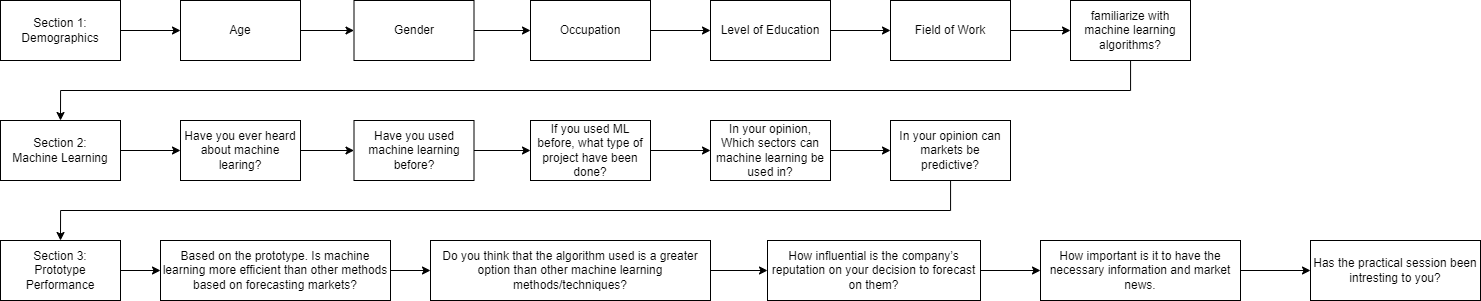

The diagram above was exported from draw.io. Its source (the exported page's mxGraphModel, read from the mxfile embedded in the PNG):
<mxGraphModel dx="1379" dy="616" grid="1" gridSize="10" guides="1" tooltips="1" connect="1" arrows="1" fold="1" page="1" pageScale="1" pageWidth="827" pageHeight="1169" math="0" shadow="0">
  <root>
    <mxCell id="0" />
    <mxCell id="1" parent="0" />
    <mxCell id="2JxumaY-92GN3VV3Gtue-27" style="edgeStyle=orthogonalEdgeStyle;rounded=0;orthogonalLoop=1;jettySize=auto;html=1;fontFamily=Helvetica;" edge="1" parent="1" source="2JxumaY-92GN3VV3Gtue-1" target="2JxumaY-92GN3VV3Gtue-2">
      <mxGeometry relative="1" as="geometry" />
    </mxCell>
    <mxCell id="2JxumaY-92GN3VV3Gtue-1" value="Section 1:&lt;br&gt;Demographics" style="rounded=0;whiteSpace=wrap;html=1;" vertex="1" parent="1">
      <mxGeometry x="60" y="30" width="120" height="60" as="geometry" />
    </mxCell>
    <mxCell id="2JxumaY-92GN3VV3Gtue-28" style="edgeStyle=orthogonalEdgeStyle;rounded=0;orthogonalLoop=1;jettySize=auto;html=1;entryX=0;entryY=0.5;entryDx=0;entryDy=0;fontFamily=Helvetica;" edge="1" parent="1" source="2JxumaY-92GN3VV3Gtue-2" target="2JxumaY-92GN3VV3Gtue-3">
      <mxGeometry relative="1" as="geometry" />
    </mxCell>
    <mxCell id="2JxumaY-92GN3VV3Gtue-2" value="Age" style="rounded=0;whiteSpace=wrap;html=1;" vertex="1" parent="1">
      <mxGeometry x="240" y="30" width="120" height="60" as="geometry" />
    </mxCell>
    <mxCell id="2JxumaY-92GN3VV3Gtue-29" style="edgeStyle=orthogonalEdgeStyle;rounded=0;orthogonalLoop=1;jettySize=auto;html=1;entryX=0;entryY=0.5;entryDx=0;entryDy=0;fontFamily=Helvetica;" edge="1" parent="1" source="2JxumaY-92GN3VV3Gtue-3" target="2JxumaY-92GN3VV3Gtue-4">
      <mxGeometry relative="1" as="geometry" />
    </mxCell>
    <mxCell id="2JxumaY-92GN3VV3Gtue-3" value="Gender" style="rounded=0;whiteSpace=wrap;html=1;" vertex="1" parent="1">
      <mxGeometry x="413.5" y="30" width="120" height="60" as="geometry" />
    </mxCell>
    <mxCell id="2JxumaY-92GN3VV3Gtue-30" style="edgeStyle=orthogonalEdgeStyle;rounded=0;orthogonalLoop=1;jettySize=auto;html=1;entryX=0;entryY=0.5;entryDx=0;entryDy=0;fontFamily=Helvetica;" edge="1" parent="1" source="2JxumaY-92GN3VV3Gtue-4" target="2JxumaY-92GN3VV3Gtue-5">
      <mxGeometry relative="1" as="geometry" />
    </mxCell>
    <mxCell id="2JxumaY-92GN3VV3Gtue-4" value="Occupation" style="rounded=0;whiteSpace=wrap;html=1;" vertex="1" parent="1">
      <mxGeometry x="590" y="30" width="120" height="60" as="geometry" />
    </mxCell>
    <mxCell id="2JxumaY-92GN3VV3Gtue-31" style="edgeStyle=orthogonalEdgeStyle;rounded=0;orthogonalLoop=1;jettySize=auto;html=1;entryX=0;entryY=0.5;entryDx=0;entryDy=0;fontFamily=Helvetica;" edge="1" parent="1" source="2JxumaY-92GN3VV3Gtue-5" target="2JxumaY-92GN3VV3Gtue-6">
      <mxGeometry relative="1" as="geometry" />
    </mxCell>
    <mxCell id="2JxumaY-92GN3VV3Gtue-5" value="Level of Education" style="rounded=0;whiteSpace=wrap;html=1;" vertex="1" parent="1">
      <mxGeometry x="770" y="30" width="120" height="60" as="geometry" />
    </mxCell>
    <mxCell id="2JxumaY-92GN3VV3Gtue-32" style="edgeStyle=orthogonalEdgeStyle;rounded=0;orthogonalLoop=1;jettySize=auto;html=1;entryX=0;entryY=0.5;entryDx=0;entryDy=0;fontFamily=Helvetica;" edge="1" parent="1" source="2JxumaY-92GN3VV3Gtue-6" target="2JxumaY-92GN3VV3Gtue-7">
      <mxGeometry relative="1" as="geometry" />
    </mxCell>
    <mxCell id="2JxumaY-92GN3VV3Gtue-6" value="Field of Work" style="rounded=0;whiteSpace=wrap;html=1;" vertex="1" parent="1">
      <mxGeometry x="950" y="30" width="120" height="60" as="geometry" />
    </mxCell>
    <mxCell id="2JxumaY-92GN3VV3Gtue-33" style="edgeStyle=orthogonalEdgeStyle;rounded=0;orthogonalLoop=1;jettySize=auto;html=1;entryX=0.5;entryY=0;entryDx=0;entryDy=0;fontFamily=Helvetica;" edge="1" parent="1" source="2JxumaY-92GN3VV3Gtue-7" target="2JxumaY-92GN3VV3Gtue-9">
      <mxGeometry relative="1" as="geometry">
        <Array as="points">
          <mxPoint x="1190" y="120" />
          <mxPoint x="120" y="120" />
        </Array>
      </mxGeometry>
    </mxCell>
    <mxCell id="2JxumaY-92GN3VV3Gtue-7" value="familiarize with machine learning algorithms?" style="rounded=0;whiteSpace=wrap;html=1;" vertex="1" parent="1">
      <mxGeometry x="1130" y="30" width="120" height="60" as="geometry" />
    </mxCell>
    <mxCell id="2JxumaY-92GN3VV3Gtue-34" style="edgeStyle=orthogonalEdgeStyle;curved=1;rounded=0;orthogonalLoop=1;jettySize=auto;html=1;entryX=0;entryY=0.5;entryDx=0;entryDy=0;fontFamily=Helvetica;" edge="1" parent="1" source="2JxumaY-92GN3VV3Gtue-9" target="2JxumaY-92GN3VV3Gtue-10">
      <mxGeometry relative="1" as="geometry" />
    </mxCell>
    <mxCell id="2JxumaY-92GN3VV3Gtue-9" value="Section 2:&lt;br&gt;Machine Learning" style="rounded=0;whiteSpace=wrap;html=1;" vertex="1" parent="1">
      <mxGeometry x="60" y="150" width="120" height="60" as="geometry" />
    </mxCell>
    <mxCell id="2JxumaY-92GN3VV3Gtue-35" style="edgeStyle=orthogonalEdgeStyle;curved=1;rounded=0;orthogonalLoop=1;jettySize=auto;html=1;entryX=0;entryY=0.5;entryDx=0;entryDy=0;fontFamily=Helvetica;" edge="1" parent="1" source="2JxumaY-92GN3VV3Gtue-10" target="2JxumaY-92GN3VV3Gtue-12">
      <mxGeometry relative="1" as="geometry" />
    </mxCell>
    <mxCell id="2JxumaY-92GN3VV3Gtue-10" value="Have you ever heard about machine learing?" style="rounded=0;whiteSpace=wrap;html=1;" vertex="1" parent="1">
      <mxGeometry x="240" y="150" width="120" height="60" as="geometry" />
    </mxCell>
    <mxCell id="2JxumaY-92GN3VV3Gtue-38" style="edgeStyle=orthogonalEdgeStyle;curved=1;rounded=0;orthogonalLoop=1;jettySize=auto;html=1;entryX=0;entryY=0.5;entryDx=0;entryDy=0;fontFamily=Helvetica;" edge="1" parent="1" source="2JxumaY-92GN3VV3Gtue-11" target="2JxumaY-92GN3VV3Gtue-15">
      <mxGeometry relative="1" as="geometry" />
    </mxCell>
    <mxCell id="2JxumaY-92GN3VV3Gtue-11" value="In your opinion, Which sectors can machine learning be used in?" style="rounded=0;whiteSpace=wrap;html=1;" vertex="1" parent="1">
      <mxGeometry x="770" y="150" width="120" height="60" as="geometry" />
    </mxCell>
    <mxCell id="2JxumaY-92GN3VV3Gtue-36" style="edgeStyle=orthogonalEdgeStyle;curved=1;rounded=0;orthogonalLoop=1;jettySize=auto;html=1;entryX=0;entryY=0.5;entryDx=0;entryDy=0;fontFamily=Helvetica;" edge="1" parent="1" source="2JxumaY-92GN3VV3Gtue-12" target="2JxumaY-92GN3VV3Gtue-13">
      <mxGeometry relative="1" as="geometry" />
    </mxCell>
    <mxCell id="2JxumaY-92GN3VV3Gtue-12" value="Have you used machine learning before?" style="rounded=0;whiteSpace=wrap;html=1;" vertex="1" parent="1">
      <mxGeometry x="413.5" y="150" width="120" height="60" as="geometry" />
    </mxCell>
    <mxCell id="2JxumaY-92GN3VV3Gtue-37" style="edgeStyle=orthogonalEdgeStyle;curved=1;rounded=0;orthogonalLoop=1;jettySize=auto;html=1;entryX=0;entryY=0.5;entryDx=0;entryDy=0;fontFamily=Helvetica;" edge="1" parent="1" source="2JxumaY-92GN3VV3Gtue-13" target="2JxumaY-92GN3VV3Gtue-11">
      <mxGeometry relative="1" as="geometry" />
    </mxCell>
    <mxCell id="2JxumaY-92GN3VV3Gtue-13" value="If you used ML before, what type of project have been done?" style="rounded=0;whiteSpace=wrap;html=1;" vertex="1" parent="1">
      <mxGeometry x="590" y="150" width="120" height="60" as="geometry" />
    </mxCell>
    <mxCell id="2JxumaY-92GN3VV3Gtue-39" style="edgeStyle=orthogonalEdgeStyle;rounded=0;orthogonalLoop=1;jettySize=auto;html=1;entryX=0.5;entryY=0;entryDx=0;entryDy=0;fontFamily=Helvetica;" edge="1" parent="1" source="2JxumaY-92GN3VV3Gtue-15" target="2JxumaY-92GN3VV3Gtue-16">
      <mxGeometry relative="1" as="geometry">
        <Array as="points">
          <mxPoint x="1010" y="240" />
          <mxPoint x="120" y="240" />
        </Array>
      </mxGeometry>
    </mxCell>
    <mxCell id="2JxumaY-92GN3VV3Gtue-15" value="In your opinion can markets be predictive?" style="rounded=0;whiteSpace=wrap;html=1;" vertex="1" parent="1">
      <mxGeometry x="950" y="150" width="120" height="60" as="geometry" />
    </mxCell>
    <mxCell id="2JxumaY-92GN3VV3Gtue-40" style="edgeStyle=orthogonalEdgeStyle;rounded=0;orthogonalLoop=1;jettySize=auto;html=1;fontFamily=Helvetica;" edge="1" parent="1" source="2JxumaY-92GN3VV3Gtue-16" target="2JxumaY-92GN3VV3Gtue-17">
      <mxGeometry relative="1" as="geometry" />
    </mxCell>
    <mxCell id="2JxumaY-92GN3VV3Gtue-16" value="Section 3:&lt;br&gt;Prototype Performance" style="rounded=0;whiteSpace=wrap;html=1;" vertex="1" parent="1">
      <mxGeometry x="60" y="270" width="120" height="60" as="geometry" />
    </mxCell>
    <mxCell id="2JxumaY-92GN3VV3Gtue-41" style="edgeStyle=orthogonalEdgeStyle;rounded=0;orthogonalLoop=1;jettySize=auto;html=1;fontFamily=Helvetica;" edge="1" parent="1" source="2JxumaY-92GN3VV3Gtue-17" target="2JxumaY-92GN3VV3Gtue-18">
      <mxGeometry relative="1" as="geometry" />
    </mxCell>
    <mxCell id="2JxumaY-92GN3VV3Gtue-17" value="Based on the prototype. Is machine learning more efficient than other methods based on forecasting markets?" style="rounded=0;whiteSpace=wrap;html=1;" vertex="1" parent="1">
      <mxGeometry x="220" y="270" width="230" height="60" as="geometry" />
    </mxCell>
    <mxCell id="2JxumaY-92GN3VV3Gtue-42" style="edgeStyle=orthogonalEdgeStyle;rounded=0;orthogonalLoop=1;jettySize=auto;html=1;fontFamily=Helvetica;" edge="1" parent="1" source="2JxumaY-92GN3VV3Gtue-18" target="2JxumaY-92GN3VV3Gtue-25">
      <mxGeometry relative="1" as="geometry" />
    </mxCell>
    <mxCell id="2JxumaY-92GN3VV3Gtue-18" value="Do you think that the algorithm used is a greater option than other machine learning methods/techniques?" style="rounded=0;whiteSpace=wrap;html=1;" vertex="1" parent="1">
      <mxGeometry x="490" y="270" width="280" height="60" as="geometry" />
    </mxCell>
    <mxCell id="2JxumaY-92GN3VV3Gtue-21" value="Has the practical session been intresting to you?" style="rounded=0;whiteSpace=wrap;html=1;" vertex="1" parent="1">
      <mxGeometry x="1370" y="270" width="170" height="60" as="geometry" />
    </mxCell>
    <mxCell id="2JxumaY-92GN3VV3Gtue-43" style="edgeStyle=orthogonalEdgeStyle;rounded=0;orthogonalLoop=1;jettySize=auto;html=1;entryX=0;entryY=0.5;entryDx=0;entryDy=0;fontFamily=Helvetica;" edge="1" parent="1" source="2JxumaY-92GN3VV3Gtue-25" target="2JxumaY-92GN3VV3Gtue-26">
      <mxGeometry relative="1" as="geometry" />
    </mxCell>
    <mxCell id="2JxumaY-92GN3VV3Gtue-25" value="How influential is the company’s reputation on your decision to forecast on them?" style="rounded=0;whiteSpace=wrap;html=1;fontFamily=Helvetica;" vertex="1" parent="1">
      <mxGeometry x="827" y="270" width="213" height="60" as="geometry" />
    </mxCell>
    <mxCell id="2JxumaY-92GN3VV3Gtue-44" style="edgeStyle=orthogonalEdgeStyle;rounded=0;orthogonalLoop=1;jettySize=auto;html=1;entryX=0;entryY=0.5;entryDx=0;entryDy=0;fontFamily=Helvetica;" edge="1" parent="1" source="2JxumaY-92GN3VV3Gtue-26" target="2JxumaY-92GN3VV3Gtue-21">
      <mxGeometry relative="1" as="geometry" />
    </mxCell>
    <mxCell id="2JxumaY-92GN3VV3Gtue-26" value="How important is it to have the necessary information and market news." style="rounded=0;whiteSpace=wrap;html=1;fontFamily=Helvetica;" vertex="1" parent="1">
      <mxGeometry x="1100" y="270" width="200" height="60" as="geometry" />
    </mxCell>
  </root>
</mxGraphModel>